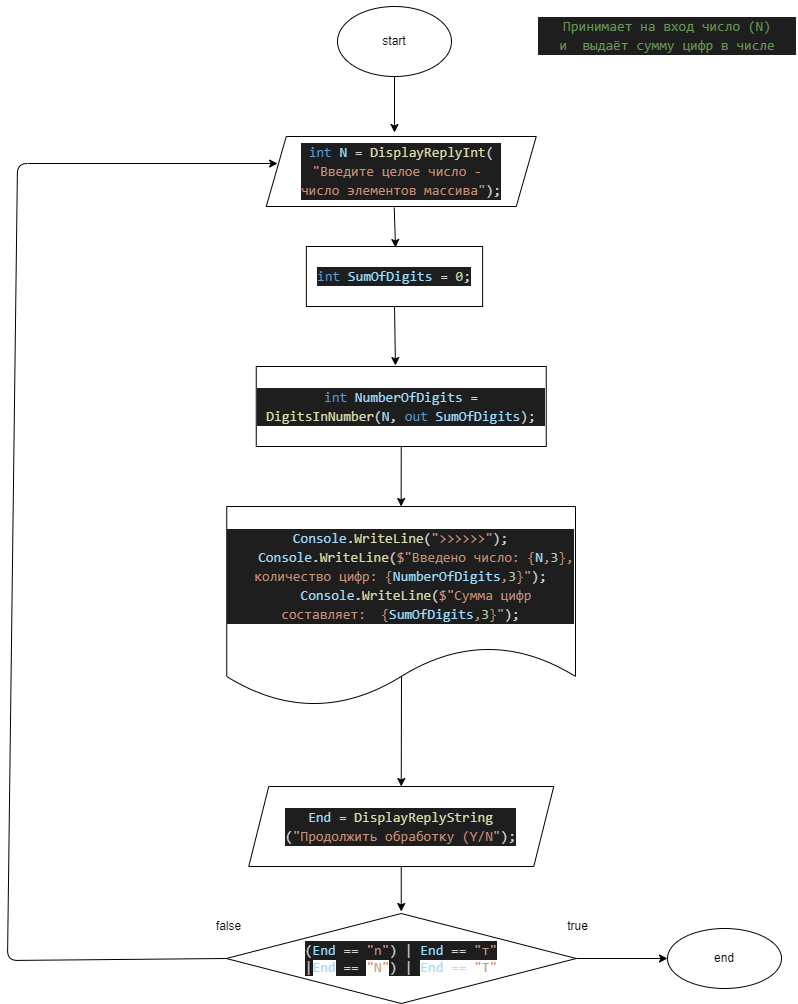

The diagram above was exported from draw.io. Its source (the exported page's mxGraphModel, read from the mxfile embedded in the PNG):
<mxGraphModel dx="1128" dy="691" grid="1" gridSize="10" guides="1" tooltips="1" connect="1" arrows="1" fold="1" page="1" pageScale="1" pageWidth="827" pageHeight="1169" math="0" shadow="0">
  <root>
    <mxCell id="0" />
    <mxCell id="1" parent="0" />
    <mxCell id="36" style="edgeStyle=none;html=1;exitX=0.5;exitY=1;exitDx=0;exitDy=0;" parent="1" edge="1">
      <mxGeometry relative="1" as="geometry">
        <mxPoint x="396.75" y="247" as="sourcePoint" />
        <mxPoint x="398" y="287" as="targetPoint" />
      </mxGeometry>
    </mxCell>
    <mxCell id="113" style="edgeStyle=none;html=1;exitX=1;exitY=0.5;exitDx=0;exitDy=0;" parent="1" edge="1">
      <mxGeometry relative="1" as="geometry">
        <mxPoint x="578.75" y="998" as="sourcePoint" />
        <mxPoint x="670" y="998" as="targetPoint" />
      </mxGeometry>
    </mxCell>
    <mxCell id="121" style="edgeStyle=none;html=1;exitX=0;exitY=0.5;exitDx=0;exitDy=0;entryX=0.042;entryY=0.386;entryDx=0;entryDy=0;entryPerimeter=0;" parent="1" source="22" target="129" edge="1">
      <mxGeometry relative="1" as="geometry">
        <Array as="points">
          <mxPoint x="10" y="1000" />
          <mxPoint x="20" y="203" />
        </Array>
        <mxPoint x="270" y="305" as="targetPoint" />
      </mxGeometry>
    </mxCell>
    <mxCell id="22" value="&lt;div style=&quot;color: rgb(212 , 212 , 212) ; background-color: rgb(30 , 30 , 30) ; font-family: &amp;#34;consolas&amp;#34; , &amp;#34;courier new&amp;#34; , monospace ; font-size: 14px ; line-height: 19px&quot;&gt;(&lt;span style=&quot;color: #9cdcfe&quot;&gt;End&lt;/span&gt; == &lt;span style=&quot;color: #ce9178&quot;&gt;&quot;n&quot;&lt;/span&gt;) |&amp;nbsp;&lt;span style=&quot;color: rgb(156 , 220 , 254)&quot;&gt;End&lt;/span&gt;&lt;span&gt; == &lt;/span&gt;&lt;span style=&quot;color: rgb(206 , 145 , 120)&quot;&gt;&quot;т&quot;&lt;/span&gt;&lt;/div&gt;&lt;span style=&quot;color: rgb(212 , 212 , 212) ; font-family: &amp;#34;consolas&amp;#34; , &amp;#34;courier new&amp;#34; , monospace ; font-size: 14px ; background-color: rgb(30 , 30 , 30)&quot;&gt;|&lt;/span&gt;&lt;span style=&quot;font-family: &amp;#34;consolas&amp;#34; , &amp;#34;courier new&amp;#34; , monospace ; font-size: 14px ; color: rgb(156 , 220 , 254)&quot;&gt;End&lt;/span&gt;&lt;span style=&quot;color: rgb(212 , 212 , 212) ; font-family: &amp;#34;consolas&amp;#34; , &amp;#34;courier new&amp;#34; , monospace ; font-size: 14px ; background-color: rgb(30 , 30 , 30)&quot;&gt;&amp;nbsp;==&amp;nbsp;&lt;/span&gt;&lt;span style=&quot;font-family: &amp;#34;consolas&amp;#34; , &amp;#34;courier new&amp;#34; , monospace ; font-size: 14px ; color: rgb(206 , 145 , 120)&quot;&gt;&quot;N&quot;&lt;/span&gt;&lt;span style=&quot;color: rgb(212 , 212 , 212) ; font-family: &amp;#34;consolas&amp;#34; , &amp;#34;courier new&amp;#34; , monospace ; font-size: 14px ; background-color: rgb(30 , 30 , 30)&quot;&gt;) |&amp;nbsp;&lt;/span&gt;&lt;span style=&quot;font-family: &amp;#34;consolas&amp;#34; , &amp;#34;courier new&amp;#34; , monospace ; font-size: 14px ; color: rgb(156 , 220 , 254)&quot;&gt;End&lt;/span&gt;&lt;span style=&quot;color: rgb(212 , 212 , 212) ; font-family: &amp;#34;consolas&amp;#34; , &amp;#34;courier new&amp;#34; , monospace ; font-size: 14px&quot;&gt;&amp;nbsp;==&amp;nbsp;&lt;/span&gt;&lt;span style=&quot;font-family: &amp;#34;consolas&amp;#34; , &amp;#34;courier new&amp;#34; , monospace ; font-size: 14px ; color: rgb(206 , 145 , 120)&quot;&gt;&quot;Т&quot;&lt;/span&gt;" style="rhombus;whiteSpace=wrap;html=1;" parent="1" vertex="1">
      <mxGeometry x="228.75" y="953" width="350" height="90" as="geometry" />
    </mxCell>
    <mxCell id="30" value="false" style="text;html=1;align=center;verticalAlign=middle;resizable=0;points=[];autosize=1;strokeColor=none;fillColor=none;" parent="1" vertex="1">
      <mxGeometry x="211.25" y="956" width="40" height="20" as="geometry" />
    </mxCell>
    <mxCell id="50" style="edgeStyle=none;html=1;" parent="1" edge="1">
      <mxGeometry relative="1" as="geometry">
        <mxPoint x="405" y="716" as="targetPoint" />
        <mxPoint x="405" y="716" as="sourcePoint" />
      </mxGeometry>
    </mxCell>
    <mxCell id="69" value="end" style="ellipse;whiteSpace=wrap;html=1;" parent="1" vertex="1">
      <mxGeometry x="670" y="968" width="114" height="60" as="geometry" />
    </mxCell>
    <mxCell id="70" value="true" style="text;html=1;align=center;verticalAlign=middle;resizable=0;points=[];autosize=1;strokeColor=none;fillColor=none;" parent="1" vertex="1">
      <mxGeometry x="560" y="956" width="40" height="20" as="geometry" />
    </mxCell>
    <mxCell id="77" value="&lt;div style=&quot;color: rgb(212 , 212 , 212) ; background-color: rgb(30 , 30 , 30) ; font-family: &amp;#34;consolas&amp;#34; , &amp;#34;courier new&amp;#34; , monospace ; font-size: 14px ; line-height: 19px&quot;&gt;&lt;div style=&quot;font-family: &amp;#34;consolas&amp;#34; , &amp;#34;courier new&amp;#34; , monospace ; line-height: 19px&quot;&gt;&lt;span style=&quot;color: #6a9955&quot;&gt;Принимает&amp;nbsp;&lt;/span&gt;&lt;span style=&quot;color: rgb(106 , 153 , 85) ; font-family: &amp;#34;consolas&amp;#34; , &amp;#34;courier new&amp;#34; , monospace&quot;&gt;на вход число (N) и&amp;nbsp;&lt;/span&gt;&lt;span style=&quot;color: rgb(106 , 153 , 85) ; font-family: &amp;#34;consolas&amp;#34; , &amp;#34;courier new&amp;#34; , monospace&quot;&gt;&amp;nbsp;выдаёт сумму цифр в числе&lt;/span&gt;&lt;/div&gt;&lt;/div&gt;" style="text;html=1;strokeColor=none;fillColor=none;align=center;verticalAlign=middle;whiteSpace=wrap;rounded=0;" parent="1" vertex="1">
      <mxGeometry x="540" y="40" width="260" height="70" as="geometry" />
    </mxCell>
    <mxCell id="118" style="edgeStyle=none;html=1;exitX=0.5;exitY=1;exitDx=0;exitDy=0;entryX=0.475;entryY=-0.057;entryDx=0;entryDy=0;entryPerimeter=0;" parent="1" source="107" target="129" edge="1">
      <mxGeometry relative="1" as="geometry">
        <mxPoint x="397" y="166" as="targetPoint" />
      </mxGeometry>
    </mxCell>
    <mxCell id="107" value="start" style="ellipse;whiteSpace=wrap;html=1;" parent="1" vertex="1">
      <mxGeometry x="340" y="46" width="114" height="70" as="geometry" />
    </mxCell>
    <mxCell id="114" style="edgeStyle=none;html=1;exitX=0.5;exitY=1;exitDx=0;exitDy=0;entryX=0.5;entryY=0;entryDx=0;entryDy=0;" parent="1" source="109" edge="1">
      <mxGeometry relative="1" as="geometry">
        <mxPoint x="403.75" y="951" as="targetPoint" />
      </mxGeometry>
    </mxCell>
    <mxCell id="109" value="&lt;div style=&quot;background-color: rgb(30 , 30 , 30) ; font-family: &amp;#34;consolas&amp;#34; , &amp;#34;courier new&amp;#34; , monospace ; font-size: 14px ; line-height: 19px&quot;&gt;&lt;div style=&quot;font-family: &amp;#34;consolas&amp;#34; , &amp;#34;courier new&amp;#34; , monospace ; line-height: 19px&quot;&gt;&lt;div style=&quot;color: rgb(212 , 212 , 212)&quot;&gt;&lt;div style=&quot;font-family: &amp;#34;consolas&amp;#34; , &amp;#34;courier new&amp;#34; , monospace ; line-height: 19px&quot;&gt;&lt;span style=&quot;color: #9cdcfe&quot;&gt;End&lt;/span&gt; = &lt;span style=&quot;color: #dcdcaa&quot;&gt;DisplayReplyString&lt;/span&gt;&lt;/div&gt;&lt;div style=&quot;font-family: &amp;#34;consolas&amp;#34; , &amp;#34;courier new&amp;#34; , monospace ; line-height: 19px&quot;&gt;(&lt;span style=&quot;color: #ce9178&quot;&gt;&quot;Продолжить обработку (Y/N&quot;&lt;/span&gt;);&lt;/div&gt;&lt;/div&gt;&lt;/div&gt;&lt;/div&gt;" style="shape=parallelogram;perimeter=parallelogramPerimeter;whiteSpace=wrap;html=1;fixedSize=1;" parent="1" vertex="1">
      <mxGeometry x="251.25" y="826" width="305" height="80" as="geometry" />
    </mxCell>
    <mxCell id="124" style="edgeStyle=none;html=1;" parent="1" edge="1">
      <mxGeometry relative="1" as="geometry">
        <mxPoint x="175" y="566" as="targetPoint" />
        <mxPoint x="175" y="566" as="sourcePoint" />
      </mxGeometry>
    </mxCell>
    <mxCell id="133" style="edgeStyle=none;html=1;exitX=0.5;exitY=1;exitDx=0;exitDy=0;entryX=0.48;entryY=-0.012;entryDx=0;entryDy=0;entryPerimeter=0;" edge="1" parent="1" source="126" target="131">
      <mxGeometry relative="1" as="geometry" />
    </mxCell>
    <mxCell id="126" value="&lt;div style=&quot;color: rgb(212 , 212 , 212) ; background-color: rgb(30 , 30 , 30) ; font-family: &amp;#34;consolas&amp;#34; , &amp;#34;courier new&amp;#34; , monospace ; font-size: 14px ; line-height: 19px&quot;&gt;&lt;span style=&quot;color: #569cd6&quot;&gt;int&lt;/span&gt; &lt;span style=&quot;color: #9cdcfe&quot;&gt;SumOfDigits&lt;/span&gt; = &lt;span style=&quot;color: #b5cea8&quot;&gt;0&lt;/span&gt;;&lt;/div&gt;" style="rounded=0;whiteSpace=wrap;html=1;" vertex="1" parent="1">
      <mxGeometry x="308.88" y="286" width="176.25" height="60" as="geometry" />
    </mxCell>
    <mxCell id="129" value="&lt;div style=&quot;color: rgb(212 , 212 , 212) ; background-color: rgb(30 , 30 , 30) ; font-family: &amp;#34;consolas&amp;#34; , &amp;#34;courier new&amp;#34; , monospace ; font-size: 20px ; line-height: 27px&quot;&gt;&lt;div style=&quot;font-size: 14px&quot;&gt;&lt;div style=&quot;font-family: &amp;#34;consolas&amp;#34; , &amp;#34;courier new&amp;#34; , monospace ; line-height: 19px&quot;&gt;&lt;span style=&quot;color: #569cd6&quot;&gt;int&lt;/span&gt; &lt;span style=&quot;color: #9cdcfe&quot;&gt;N&lt;/span&gt; = &lt;span style=&quot;color: #dcdcaa&quot;&gt;DisplayReplyInt&lt;/span&gt;(&lt;/div&gt;&lt;div style=&quot;font-family: &amp;#34;consolas&amp;#34; , &amp;#34;courier new&amp;#34; , monospace ; line-height: 19px&quot;&gt;&lt;span style=&quot;color: #ce9178&quot;&gt;&quot;Введите целое число -&amp;nbsp;&lt;/span&gt;&lt;/div&gt;&lt;div style=&quot;font-family: &amp;#34;consolas&amp;#34; , &amp;#34;courier new&amp;#34; , monospace ; line-height: 19px&quot;&gt;&lt;span style=&quot;color: #ce9178&quot;&gt;число элементов массива&quot;&lt;/span&gt;);&lt;/div&gt;&lt;/div&gt;&lt;/div&gt;" style="shape=parallelogram;perimeter=parallelogramPerimeter;whiteSpace=wrap;html=1;fixedSize=1;" vertex="1" parent="1">
      <mxGeometry x="268.76" y="176" width="270" height="70" as="geometry" />
    </mxCell>
    <mxCell id="134" style="edgeStyle=none;html=1;exitX=0.5;exitY=1;exitDx=0;exitDy=0;entryX=0.5;entryY=0;entryDx=0;entryDy=0;" edge="1" parent="1" source="131" target="132">
      <mxGeometry relative="1" as="geometry" />
    </mxCell>
    <mxCell id="131" value="&lt;div style=&quot;color: rgb(212 , 212 , 212) ; background-color: rgb(30 , 30 , 30) ; font-family: &amp;#34;consolas&amp;#34; , &amp;#34;courier new&amp;#34; , monospace ; font-size: 14px ; line-height: 19px&quot;&gt;&lt;span style=&quot;color: #569cd6&quot;&gt;int&lt;/span&gt; &lt;span style=&quot;color: #9cdcfe&quot;&gt;NumberOfDigits&lt;/span&gt; = &lt;span style=&quot;color: #dcdcaa&quot;&gt;DigitsInNumber&lt;/span&gt;(&lt;span style=&quot;color: #9cdcfe&quot;&gt;N&lt;/span&gt;, &lt;span style=&quot;color: #569cd6&quot;&gt;out&lt;/span&gt; &lt;span style=&quot;color: #9cdcfe&quot;&gt;SumOfDigits&lt;/span&gt;);&lt;/div&gt;" style="rounded=0;whiteSpace=wrap;html=1;" vertex="1" parent="1">
      <mxGeometry x="258.75" y="406" width="290" height="80" as="geometry" />
    </mxCell>
    <mxCell id="132" value="&lt;div style=&quot;color: rgb(212 , 212 , 212) ; background-color: rgb(30 , 30 , 30) ; font-family: &amp;#34;consolas&amp;#34; , &amp;#34;courier new&amp;#34; , monospace ; font-size: 14px ; line-height: 19px&quot;&gt;&lt;div&gt;&lt;span style=&quot;color: #9cdcfe&quot;&gt;Console&lt;/span&gt;.&lt;span style=&quot;color: #dcdcaa&quot;&gt;WriteLine&lt;/span&gt;(&lt;span style=&quot;color: #ce9178&quot;&gt;&quot;&amp;gt;&amp;gt;&amp;gt;&amp;gt;&amp;gt;&amp;gt;&quot;&lt;/span&gt;);&lt;/div&gt;&lt;div&gt;&amp;nbsp; &amp;nbsp; &lt;span style=&quot;color: #9cdcfe&quot;&gt;Console&lt;/span&gt;.&lt;span style=&quot;color: #dcdcaa&quot;&gt;WriteLine&lt;/span&gt;(&lt;span style=&quot;color: #ce9178&quot;&gt;$&quot;Введено число: {&lt;/span&gt;&lt;span style=&quot;color: #9cdcfe&quot;&gt;N&lt;/span&gt;&lt;span style=&quot;color: #ce9178&quot;&gt;,&lt;/span&gt;&lt;span style=&quot;color: #b5cea8&quot;&gt;3&lt;/span&gt;&lt;span style=&quot;color: #ce9178&quot;&gt;}, количество цифр: {&lt;/span&gt;&lt;span style=&quot;color: #9cdcfe&quot;&gt;NumberOfDigits&lt;/span&gt;&lt;span style=&quot;color: #ce9178&quot;&gt;,&lt;/span&gt;&lt;span style=&quot;color: #b5cea8&quot;&gt;3&lt;/span&gt;&lt;span style=&quot;color: #ce9178&quot;&gt;}&quot;&lt;/span&gt;);&lt;/div&gt;&lt;div&gt;&amp;nbsp; &amp;nbsp; &lt;span style=&quot;color: #9cdcfe&quot;&gt;Console&lt;/span&gt;.&lt;span style=&quot;color: #dcdcaa&quot;&gt;WriteLine&lt;/span&gt;(&lt;span style=&quot;color: #ce9178&quot;&gt;$&quot;Сумма цифр составляет: &amp;nbsp;{&lt;/span&gt;&lt;span style=&quot;color: #9cdcfe&quot;&gt;SumOfDigits&lt;/span&gt;&lt;span style=&quot;color: #ce9178&quot;&gt;,&lt;/span&gt;&lt;span style=&quot;color: #b5cea8&quot;&gt;3&lt;/span&gt;&lt;span style=&quot;color: #ce9178&quot;&gt;}&quot;&lt;/span&gt;);&lt;/div&gt;&lt;/div&gt;" style="shape=document;whiteSpace=wrap;html=1;boundedLbl=1;" vertex="1" parent="1">
      <mxGeometry x="229.25" y="546" width="348.75" height="200" as="geometry" />
    </mxCell>
    <mxCell id="135" value="" style="endArrow=classic;html=1;entryX=0.5;entryY=0;entryDx=0;entryDy=0;" edge="1" parent="1" target="109">
      <mxGeometry width="50" height="50" relative="1" as="geometry">
        <mxPoint x="404" y="716" as="sourcePoint" />
        <mxPoint x="440" y="906" as="targetPoint" />
      </mxGeometry>
    </mxCell>
  </root>
</mxGraphModel>